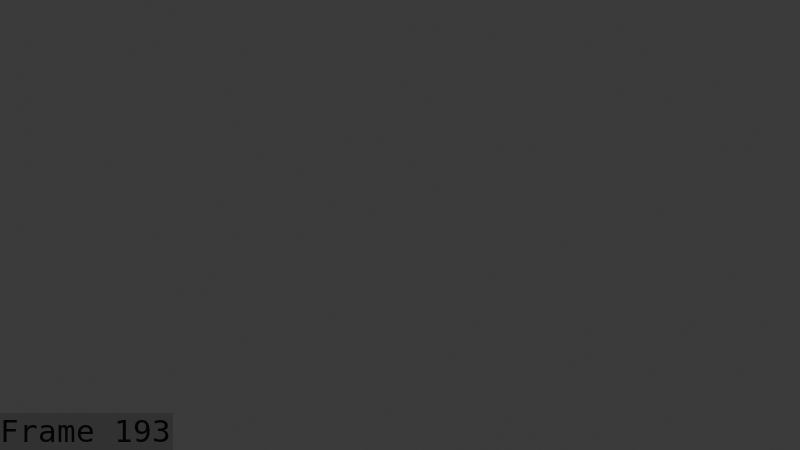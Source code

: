 # Source: mushroom_creature_breakdowns_walk_aug_10_playblast.blend  (saved by Blender 5.1.30; exported with 4.5.12 LTS)
import bpy
from mathutils import Matrix  # noqa: F401  (used for matrix-valued properties, if any)

bpy.ops.wm.read_factory_settings(use_empty=True)
scene = bpy.context.scene
scene.name = 'Scene'

# ---- collections
col_collection = bpy.data.collections.new('Collection'); scene.collection.children.link(col_collection)
col_collection_001 = bpy.data.collections.new('Collection.001'); col_collection.children.link(col_collection_001)

# ---- world
world_world = bpy.data.worlds.new('World'); scene.world = world_world
world_world.use_nodes = True; world_world.node_tree.nodes.clear()
_N = world_world.node_tree.nodes; _L = world_world.node_tree.links
n0 = _N.new('ShaderNodeOutputWorld'); n0.name = 'World Output'; n0.location = (200, 100)
n1 = _N.new('ShaderNodeBackground'); n1.name = 'Background'; n1.location = (-200, 100)
n1.inputs[0].default_value = (0.05088, 0.05088, 0.05088, 1.0)
_L.new(n1.outputs[0], n0.inputs[0])
n0.is_active_output = True
world_world.color = (0.05088, 0.05088, 0.05088)
world_world.sun_shadow_jitter_overblur = 0.0

# ---- cameras
cam_camera_001 = bpy.data.cameras.new('Camera.001')

# ---- meshes
me_cylinder = bpy.data.meshes.new('Cylinder')
me_cylinder.from_pydata([], [], [])
me_cylinder.materials.append(None)
me_cylinder.materials.append(None)
me_cylinder.materials.append(None)
me_cylinder.materials.append(None)
me_cylinder.materials.append(None)
me_cylinder.materials.append(None)
me_cylinder.update()
arm_armature_001 = bpy.data.armatures.new('Armature.001')  # bones are not reproduced

# ---- objects
ob_camera = bpy.data.objects.new('Camera', cam_camera_001)
ob_cylinder = bpy.data.objects.new('Cylinder', me_cylinder)
ob_mushroom = bpy.data.objects.new('mushroom ', arm_armature_001)

# ---- transforms, parenting, visibility, modifiers, constraints
ob_camera.location = (11.42, -8.444, 8.633)
ob_camera.rotation_euler = (1.048, 1.139e-06, 0.9036)
ob_cylinder.parent = ob_mushroom
ob_cylinder.matrix_parent_inverse = Matrix(((1.0, -0.0, 0.0, -0.0), (-0.0, 1.0, -0.0, 0.0), (0.0, -0.0, 1.0, 0.65), (-0.0, 0.0, -0.0, 1.0)))
ob_cylinder.location = (0.0, 0.0, -0.65)
_m = ob_cylinder.modifiers.new('Armature.001', 'ARMATURE')
_m.object = ob_mushroom
ob_mushroom.location = (0.0, 0.0, -0.65)
ob_mushroom.show_in_front = True

# ---- collection membership
col_collection.objects.link(ob_camera)
col_collection_001.objects.link(ob_cylinder)
col_collection_001.objects.link(ob_mushroom)

# ---- scene / render settings (as saved in the file)
scene.camera = ob_camera
scene.frame_start = 1; scene.frame_end = 193; scene.frame_set(193)
scene.render.engine = 'BLENDER_EEVEE_NEXT'
scene.render.image_settings.file_format = 'FFMPEG'
scene.render.image_settings.color_mode = 'RGB'
scene.render.fps = 60
scene.render.bake_bias = 0.0
scene.render.bake_samples = 0
scene.render.use_stamp_time = False
scene.render.use_stamp_date = False
scene.render.use_stamp_camera = False
scene.render.use_stamp_scene = False
scene.render.use_stamp_filename = False
scene.render.use_stamp_render_time = False
scene.render.use_stamp = True
scene.render.stamp_font_size = 31
scene.render.stamp_foreground = (0.03333, 0.03333, 0.03333, 1.0)
scene.cycles.sampling_pattern = 'TABULATED_SOBOL'
scene.eevee.use_volume_custom_range = False
bpy.context.view_layer.update()

# ---- added for rendering (the .blend has no usable light): sun
light_auto_sun = bpy.data.lights.new('AutoSun', 'SUN')
light_auto_sun.energy = 3.0
light_auto_sun.angle = 0.0523599
ob_auto_sun = bpy.data.objects.new('AutoSun', light_auto_sun)
scene.collection.objects.link(ob_auto_sun)
ob_auto_sun.rotation_euler = (0.872665, 0.174533, 0.523599)
bpy.context.view_layer.update()
